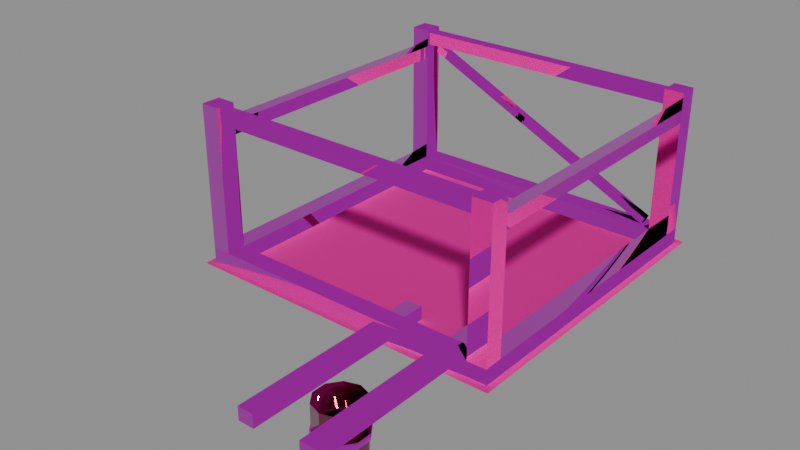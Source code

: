# Source: MoreFluidsFluidExtractor.Folktails.Stage0-ReferenceStudy.blend  (saved by Blender 4.5.90; exported with 4.5.12 LTS)
import bpy
from mathutils import Matrix  # noqa: F401  (used for matrix-valued properties, if any)

bpy.ops.wm.read_factory_settings(use_empty=True)
scene = bpy.context.scene
scene.name = 'Scene'

# ---- collections
col_morefluidsfluidextractor_folktails_stage0_referencestudy = bpy.data.collections.new('MoreFluidsFluidExtractor.Folktails.Stage0.ReferenceStudy'); scene.collection.children.link(col_morefluidsfluidextractor_folktails_stage0_referencestudy)

# ---- images (referenced by path relative to the original .blend; pixels are not part of the script)
import os
ASSET_DIR = os.environ.get("B2B_ASSET_DIR", "")  # directory of the original .blend (textures are referenced by path, not embedded)
HERE = os.path.dirname(os.path.abspath(__file__))  # packed textures are extracted next to this script under _unpacked/

def load_image(name, relpath, width, height, colorspace="sRGB"):
    """Load a texture the original file referenced (path relative to the .blend, or extracted next to this script)."""
    p = next((c for c in (os.path.join(HERE, relpath), os.path.join(ASSET_DIR, relpath)) if relpath and os.path.exists(c)), "")
    if p:
        img = bpy.data.images.load(p, check_existing=True)
        img.name = name
    else:  # same state as the original file: an image datablock whose file is absent (Cycles renders it pink)
        img = bpy.data.images.new(name, width, height)
        img.source = "FILE"
        img.filepath = "//" + (relpath or name)
    img.colorspace_settings.name = colorspace
    return img
img_1247_dirt_png = load_image('1247-Dirt.png', '1247-Dirt.png', 1024, 1024, 'sRGB')
img_355_basewood_1k_d_brown_png = load_image('355-BaseWood_1K_D_Brown.png', '355-BaseWood_1K_D_Brown.png', 1024, 1024, 'sRGB')
img_1487_basewood_1k_m_png = load_image('1487-BaseWood_1K_M.png', '1487-BaseWood_1K_M.png', 1024, 1024, 'Non-Color')
img_965_basewood_1k_n_png = load_image('965-BaseWood_1K_N.png', '965-BaseWood_1K_N.png', 1024, 1024, 'Non-Color')
img_859_basemetal_d1_png = load_image('859-BaseMetal_D1.png', '859-BaseMetal_D1.png', 1024, 1024, 'sRGB')
img_1380_basemetal_m_png = load_image('1380-BaseMetal_M.png', '1380-BaseMetal_M.png', 1024, 1024, 'Non-Color')
img_450_basemetal_n_png = load_image('450-BaseMetal_N.png', '450-BaseMetal_N.png', 1024, 1024, 'Non-Color')
img_1543_irregularplanks_d_white_png = load_image('1543-IrregularPlanks_D_White.png', '1543-IrregularPlanks_D_White.png', 1024, 1024, 'sRGB')
img_1343_irregularplanks_m_png = load_image('1343-IrregularPlanks_M.png', '1343-IrregularPlanks_M.png', 1024, 1024, 'Non-Color')
img_997_irregularplanks_n_png = load_image('997-IrregularPlanks_N.png', '997-IrregularPlanks_N.png', 1024, 1024, 'Non-Color')

# ---- materials (node trees are filled in below, after node groups)
mat_dirt = bpy.data.materials.new('Dirt')
mat_dirt.diffuse_color = (0.7433, 0.5539, 0.3383, 1.0)
mat_basewood_brown_folktails = bpy.data.materials.new('BaseWood_Brown.Folktails')
mat_basewood_brown_folktails.diffuse_color = (1.0, 1.0, 1.0, 1.0)
mat_basemetal_folktails = bpy.data.materials.new('BaseMetal.Folktails')
mat_basemetal_folktails.diffuse_color = (1.0, 1.0, 1.0, 1.0)
mat_irregularplanks_lightbrown_folktails = bpy.data.materials.new('IrregularPlanks_LightBrown.Folktails')
mat_irregularplanks_lightbrown_folktails.diffuse_color = (0.3916, 0.2705, 0.1384, 1.0)

# ---- material node trees
mat_dirt.use_nodes = True; mat_dirt.node_tree.nodes.clear()
_N = mat_dirt.node_tree.nodes; _L = mat_dirt.node_tree.links
n0 = _N.new('ShaderNodeBsdfPrincipled'); n0.name = 'Principled BSDF'; n0.location = (-200, 100)
n0.inputs[1].default_value = 0.5
n0.inputs[2].default_value = 1.0
n1 = _N.new('ShaderNodeOutputMaterial'); n1.name = 'Material Output'; n1.location = (200, 100)
n2 = _N.new('ShaderNodeTexCoord'); n2.name = 'Texture Coordinate'; n2.location = (0, 0)
n3 = _N.new('ShaderNodeTexImage'); n3.name = 'Image Texture'; n3.location = (0, 0)
n3.image = img_1247_dirt_png
n4 = _N.new('ShaderNodeMixRGB'); n4.name = 'Mix (Legacy)'; n4.location = (0, 0)
n4.blend_type = 'MULTIPLY'
n4.inputs[0].default_value = 1.0
n4.inputs[2].default_value = (0.7433, 0.5539, 0.3383, 1.0)
_L.new(n0.outputs[0], n1.inputs[0])
_L.new(n2.outputs[2], n3.inputs[0])
_L.new(n3.outputs[0], n4.inputs[1])
_L.new(n4.outputs[0], n0.inputs[0])
n1.is_active_output = True
mat_basewood_brown_folktails.use_nodes = True; mat_basewood_brown_folktails.node_tree.nodes.clear()
_N = mat_basewood_brown_folktails.node_tree.nodes; _L = mat_basewood_brown_folktails.node_tree.links
n0 = _N.new('ShaderNodeBsdfPrincipled'); n0.name = 'Principled BSDF'; n0.location = (-200, 100)
n1 = _N.new('ShaderNodeOutputMaterial'); n1.name = 'Material Output'; n1.location = (200, 100)
n2 = _N.new('ShaderNodeTexCoord'); n2.name = 'Texture Coordinate'; n2.location = (0, 0)
n3 = _N.new('ShaderNodeTexImage'); n3.name = 'Image Texture'; n3.location = (0, 0)
n3.image = img_355_basewood_1k_d_brown_png
n4 = _N.new('ShaderNodeMixRGB'); n4.name = 'Mix (Legacy)'; n4.location = (0, 0)
n4.blend_type = 'MULTIPLY'
n4.inputs[0].default_value = 1.0
n4.inputs[2].default_value = (1.0, 1.0, 1.0, 1.0)
n5 = _N.new('ShaderNodeTexImage'); n5.name = 'Image Texture.001'; n5.location = (0, 0)
n5.image = img_1487_basewood_1k_m_png
n6 = _N.new('ShaderNodeSeparateColor'); n6.name = 'Separate Color'; n6.location = (0, 0)
n7 = _N.new('ShaderNodeMath'); n7.name = 'Math'; n7.location = (0, 0)
n7.operation = 'MULTIPLY'
n7.inputs[1].default_value = 1.0
n8 = _N.new('ShaderNodeMath'); n8.name = 'Math.001'; n8.location = (0, 0)
n8.operation = 'SUBTRACT'
n8.inputs[0].default_value = 1.0
n9 = _N.new('ShaderNodeTexImage'); n9.name = 'Image Texture.002'; n9.location = (0, 0)
n9.image = img_965_basewood_1k_n_png
n10 = _N.new('ShaderNodeSeparateColor'); n10.name = 'Separate Color.001'; n10.location = (0, 0)
n11 = _N.new('ShaderNodeMath'); n11.name = 'Math.002'; n11.location = (0, 0)
n11.operation = 'MULTIPLY'
n12 = _N.new('ShaderNodeCombineColor'); n12.name = 'Combine Color'; n12.location = (0, 0)
n12.inputs[2].default_value = 1.0
n13 = _N.new('ShaderNodeNormalMap'); n13.name = 'Normal Map'; n13.location = (0, 0)
_L.new(n0.outputs[0], n1.inputs[0])
_L.new(n2.outputs[2], n3.inputs[0])
_L.new(n3.outputs[0], n4.inputs[1])
_L.new(n4.outputs[0], n0.inputs[0])
_L.new(n2.outputs[2], n5.inputs[0])
_L.new(n5.outputs[0], n6.inputs[0])
_L.new(n6.outputs[0], n0.inputs[1])
_L.new(n5.outputs[1], n7.inputs[0])
_L.new(n7.outputs[0], n8.inputs[1])
_L.new(n8.outputs[0], n0.inputs[2])
_L.new(n2.outputs[2], n9.inputs[0])
_L.new(n9.outputs[0], n10.inputs[0])
_L.new(n10.outputs[0], n11.inputs[0])
_L.new(n9.outputs[1], n11.inputs[1])
_L.new(n11.outputs[0], n12.inputs[0])
_L.new(n10.outputs[1], n12.inputs[1])
_L.new(n12.outputs[0], n13.inputs[1])
_L.new(n13.outputs[0], n0.inputs[5])
n1.is_active_output = True
mat_basemetal_folktails.use_nodes = True; mat_basemetal_folktails.node_tree.nodes.clear()
_N = mat_basemetal_folktails.node_tree.nodes; _L = mat_basemetal_folktails.node_tree.links
n0 = _N.new('ShaderNodeBsdfPrincipled'); n0.name = 'Principled BSDF'; n0.location = (-200, 100)
n1 = _N.new('ShaderNodeOutputMaterial'); n1.name = 'Material Output'; n1.location = (200, 100)
n2 = _N.new('ShaderNodeTexCoord'); n2.name = 'Texture Coordinate'; n2.location = (0, 0)
n3 = _N.new('ShaderNodeTexImage'); n3.name = 'Image Texture'; n3.location = (0, 0)
n3.image = img_859_basemetal_d1_png
n4 = _N.new('ShaderNodeMixRGB'); n4.name = 'Mix (Legacy)'; n4.location = (0, 0)
n4.blend_type = 'MULTIPLY'
n4.inputs[0].default_value = 1.0
n4.inputs[2].default_value = (1.0, 1.0, 1.0, 1.0)
n5 = _N.new('ShaderNodeTexImage'); n5.name = 'Image Texture.001'; n5.location = (0, 0)
n5.image = img_1380_basemetal_m_png
n6 = _N.new('ShaderNodeSeparateColor'); n6.name = 'Separate Color'; n6.location = (0, 0)
n7 = _N.new('ShaderNodeMath'); n7.name = 'Math'; n7.location = (0, 0)
n7.operation = 'MULTIPLY'
n7.inputs[1].default_value = 1.0
n8 = _N.new('ShaderNodeMath'); n8.name = 'Math.001'; n8.location = (0, 0)
n8.operation = 'SUBTRACT'
n8.inputs[0].default_value = 1.0
n9 = _N.new('ShaderNodeTexImage'); n9.name = 'Image Texture.002'; n9.location = (0, 0)
n9.image = img_450_basemetal_n_png
n10 = _N.new('ShaderNodeSeparateColor'); n10.name = 'Separate Color.001'; n10.location = (0, 0)
n11 = _N.new('ShaderNodeMath'); n11.name = 'Math.002'; n11.location = (0, 0)
n11.operation = 'MULTIPLY'
n12 = _N.new('ShaderNodeCombineColor'); n12.name = 'Combine Color'; n12.location = (0, 0)
n12.inputs[2].default_value = 1.0
n13 = _N.new('ShaderNodeNormalMap'); n13.name = 'Normal Map'; n13.location = (0, 0)
_L.new(n0.outputs[0], n1.inputs[0])
_L.new(n2.outputs[2], n3.inputs[0])
_L.new(n3.outputs[0], n4.inputs[1])
_L.new(n4.outputs[0], n0.inputs[0])
_L.new(n2.outputs[2], n5.inputs[0])
_L.new(n5.outputs[0], n6.inputs[0])
_L.new(n6.outputs[0], n0.inputs[1])
_L.new(n5.outputs[1], n7.inputs[0])
_L.new(n7.outputs[0], n8.inputs[1])
_L.new(n8.outputs[0], n0.inputs[2])
_L.new(n2.outputs[2], n9.inputs[0])
_L.new(n9.outputs[0], n10.inputs[0])
_L.new(n10.outputs[0], n11.inputs[0])
_L.new(n9.outputs[1], n11.inputs[1])
_L.new(n11.outputs[0], n12.inputs[0])
_L.new(n10.outputs[1], n12.inputs[1])
_L.new(n12.outputs[0], n13.inputs[1])
_L.new(n13.outputs[0], n0.inputs[5])
n1.is_active_output = True
mat_irregularplanks_lightbrown_folktails.use_nodes = True; mat_irregularplanks_lightbrown_folktails.node_tree.nodes.clear()
_N = mat_irregularplanks_lightbrown_folktails.node_tree.nodes; _L = mat_irregularplanks_lightbrown_folktails.node_tree.links
n0 = _N.new('ShaderNodeBsdfPrincipled'); n0.name = 'Principled BSDF'; n0.location = (-200, 100)
n1 = _N.new('ShaderNodeOutputMaterial'); n1.name = 'Material Output'; n1.location = (200, 100)
n2 = _N.new('ShaderNodeTexCoord'); n2.name = 'Texture Coordinate'; n2.location = (0, 0)
n3 = _N.new('ShaderNodeTexImage'); n3.name = 'Image Texture'; n3.location = (0, 0)
n3.image = img_1543_irregularplanks_d_white_png
n4 = _N.new('ShaderNodeMixRGB'); n4.name = 'Mix (Legacy)'; n4.location = (0, 0)
n4.blend_type = 'MULTIPLY'
n4.inputs[0].default_value = 1.0
n4.inputs[2].default_value = (0.3916, 0.2705, 0.1384, 1.0)
n5 = _N.new('ShaderNodeTexImage'); n5.name = 'Image Texture.001'; n5.location = (0, 0)
n5.image = img_1343_irregularplanks_m_png
n6 = _N.new('ShaderNodeSeparateColor'); n6.name = 'Separate Color'; n6.location = (0, 0)
n7 = _N.new('ShaderNodeMath'); n7.name = 'Math'; n7.location = (0, 0)
n7.operation = 'MULTIPLY'
n7.inputs[1].default_value = 1.0
n8 = _N.new('ShaderNodeMath'); n8.name = 'Math.001'; n8.location = (0, 0)
n8.operation = 'SUBTRACT'
n8.inputs[0].default_value = 1.0
n9 = _N.new('ShaderNodeTexImage'); n9.name = 'Image Texture.002'; n9.location = (0, 0)
n9.image = img_997_irregularplanks_n_png
n10 = _N.new('ShaderNodeSeparateColor'); n10.name = 'Separate Color.001'; n10.location = (0, 0)
n11 = _N.new('ShaderNodeMath'); n11.name = 'Math.002'; n11.location = (0, 0)
n11.operation = 'MULTIPLY'
n12 = _N.new('ShaderNodeCombineColor'); n12.name = 'Combine Color'; n12.location = (0, 0)
n12.inputs[2].default_value = 1.0
n13 = _N.new('ShaderNodeNormalMap'); n13.name = 'Normal Map'; n13.location = (0, 0)
_L.new(n0.outputs[0], n1.inputs[0])
_L.new(n2.outputs[2], n3.inputs[0])
_L.new(n3.outputs[0], n4.inputs[1])
_L.new(n4.outputs[0], n0.inputs[0])
_L.new(n2.outputs[2], n5.inputs[0])
_L.new(n5.outputs[0], n6.inputs[0])
_L.new(n6.outputs[0], n0.inputs[1])
_L.new(n5.outputs[1], n7.inputs[0])
_L.new(n7.outputs[0], n8.inputs[1])
_L.new(n8.outputs[0], n0.inputs[2])
_L.new(n2.outputs[2], n9.inputs[0])
_L.new(n9.outputs[0], n10.inputs[0])
_L.new(n10.outputs[0], n11.inputs[0])
_L.new(n9.outputs[1], n11.inputs[1])
_L.new(n11.outputs[0], n12.inputs[0])
_L.new(n10.outputs[1], n12.inputs[1])
_L.new(n12.outputs[0], n13.inputs[1])
_L.new(n13.outputs[0], n0.inputs[5])
n1.is_active_output = True

# ---- meshes
me_morefluidsfluidextractor_folktails_constructionstage0 = bpy.data.meshes.new('MoreFluidsFluidExtractor.Folktails.ConstructionStage0')
me_morefluidsfluidextractor_folktails_constructionstage0.from_pydata([(-1.89, -0.11, 0.001), (-2.022, 0.022, 0.001), (-2.022, -2.022, 0.001), (-1.89, -1.89, 0.001), (0.022, -2.022, 0.001), (0.022, 0.022, 0.001), (-0.11, -0.11, 0.001), (-0.11, -1.89, 0.001), (-0.02, -0.02, 0.001), (-0.02, -0.02, 0.1), (-1.98, -0.02, 0.001), (-1.98, -0.14, 0.001), (-1.98, -0.02, 0.1), (-1.98, -0.14, 0.1), (-0.02, -1.98, 0.001), (-0.02, -1.86, 0.1), (-0.02, -1.98, 0.1), (-1.98, -1.86, 0.001), (-1.98, -1.98, 0.1), (-0.02, -1.86, 0.001), (-1.98, -1.98, 0.001), (-0.02, -0.14, 0.001), (-0.14, -0.14, 0.001), (-0.14, -1.86, 0.001), (-0.14, -1.86, 0.1), (-1.86, -0.14, 0.001), (-1.86, -1.86, 0.001), (-1.86, -1.86, 0.1), (-0.02, -0.14, 0.1), (-0.02, -0.02, 1.0), (-0.14, -0.14, 0.1), (-0.14, -0.02, 0.1), (-0.14, -0.02, 1.0), (-0.14, -0.14, 1.0), (-0.02, -0.14, 1.0), (-0.14, -1.98, 0.1), (-0.14, -1.98, 1.0), (-0.14, -1.86, 1.0), (-0.02, -1.86, 1.0), (-0.02, -1.98, 1.0), (-1.86, -0.14, 0.1), (-1.86, -0.02, 0.1), (-1.98, -0.02, 1.0), (-1.86, -0.02, 1.0), (-1.86, -0.14, 1.0), (-1.98, -0.14, 1.0), (-1.86, -1.98, 0.1), (-1.86, -1.86, 1.0), (-1.98, -1.86, 0.1), (-1.98, -1.86, 1.0), (-1.86, -1.98, 1.0), (-1.98, -1.98, 1.0), (-1.97, -0.12, 0.98), (-1.97, -0.04, 0.98), (-0.03, -0.04, 0.98), (-0.03, -0.12, 0.98), (-0.03, -0.12, 0.9), (-1.97, -0.12, 0.9), (-1.97, -0.04, 0.9), (-0.03, -0.04, 0.9), (-0.03, -1.96, 0.9), (-0.03, -1.88, 0.9), (-0.03, -1.88, 0.98), (-0.03, -1.96, 0.98), (-1.97, -1.96, 0.98), (-1.97, -1.96, 0.9), (-1.97, -1.88, 0.9), (-1.97, -1.88, 0.98), (-0.04, -0.12, 0.8), (-0.12, -0.12, 0.8), (-0.12, -0.12, 0.88), (-0.12, -1.88, 0.8), (-0.04, -1.88, 0.8), (-0.04, -0.12, 0.88), (-0.12, -1.88, 0.88), (-0.04, -1.88, 0.88), (-1.88, -1.88, 0.8), (-1.88, -0.12, 0.8), (-1.88, -1.88, 0.88), (-1.96, -0.12, 0.8), (-1.96, -1.88, 0.8), (-1.96, -1.88, 0.88), (-1.88, -0.12, 0.88), (-1.96, -0.12, 0.88), (-0.1893, -0.055, 0.1426), (-1.789, -0.055, 0.9026), (-1.789, -0.105, 0.9026), (-0.2107, -0.105, 0.09742), (-0.2107, -0.055, 0.09742), (-0.1893, -0.105, 0.1426), (-1.811, -0.055, 0.8574), (-1.811, -0.105, 0.8574), (-0.25, -1.7, 0.0), (-0.35, -1.7, 0.0), (-0.35, -2.94, 0.0), (-0.35, -2.94, 0.085), (-0.35, -1.7, 0.085), (-0.25, -1.7, 0.085), (-0.25, -2.94, 0.0), (-0.25, -2.94, 0.085), (-0.65, -1.7, 0.0), (-0.75, -1.7, 0.0), (-0.75, -2.94, 0.0), (-0.75, -1.7, 0.085), (-0.65, -1.7, 0.085), (-0.65, -2.94, 0.0), (-0.75, -2.94, 0.085), (-0.65, -2.94, 0.085), (-0.5882, -2.631, 0.0), (-0.5, -2.66, -0.27), (-0.5, -2.66, 0.0), (-0.4118, -2.631, 0.0), (-0.3573, -2.556, -0.27), (-0.3573, -2.556, 0.0), (-0.3573, -2.464, -0.27), (-0.4118, -2.389, 0.0), (-0.3573, -2.464, 0.0), (-0.4118, -2.389, -0.27), (-0.5, -2.36, -0.27), (-0.5, -2.36, 0.0), (-0.5882, -2.389, -0.27), (-0.5882, -2.389, 0.0), (-0.6427, -2.464, -0.27), (-0.6427, -2.556, 0.0), (-0.6427, -2.464, 0.0), (-0.4118, -2.631, -0.27), (-0.5882, -2.631, -0.27), (-0.6427, -2.556, -0.27), (-0.6522, -2.559, -0.2), (-0.594, -2.639, -0.16), (-0.594, -2.639, -0.2), (-0.5, -2.67, -0.16), (-0.5, -2.67, -0.2), (-0.3478, -2.559, -0.16), (-0.3478, -2.461, -0.2), (-0.3478, -2.461, -0.16), (-0.406, -2.381, -0.16), (-0.594, -2.381, -0.2), (-0.594, -2.381, -0.16), (-0.6522, -2.559, -0.16), (-0.6522, -2.461, -0.16), (-0.5823, -2.623, -0.2), (-0.5, -2.65, -0.2), (-0.406, -2.639, -0.2), (-0.4177, -2.623, -0.2), (-0.3669, -2.553, -0.2), (-0.3669, -2.467, -0.2), (-0.3478, -2.559, -0.2), (-0.4177, -2.397, -0.2), (-0.406, -2.381, -0.2), (-0.5, -2.37, -0.2), (-0.5, -2.35, -0.2), (-0.5823, -2.397, -0.2), (-0.6522, -2.461, -0.2), (-0.6331, -2.467, -0.2), (-0.6331, -2.553, -0.2), (-0.5823, -2.623, -0.16), (-0.6331, -2.553, -0.16), (-0.5, -2.65, -0.16), (-0.406, -2.639, -0.16), (-0.3669, -2.553, -0.16), (-0.4177, -2.623, -0.16), (-0.3669, -2.467, -0.16), (-0.5, -2.35, -0.16), (-0.5, -2.37, -0.16), (-0.4177, -2.397, -0.16), (-0.5823, -2.397, -0.16), (-0.6331, -2.467, -0.16)], [], [(6, 0, 3, 7), (5, 1, 0, 6), (1, 2, 3, 0), (2, 4, 7, 3), (4, 5, 6, 7), (21, 8, 9, 28), (10, 11, 13, 12), (8, 10, 12, 9), (11, 21, 28, 13), (9, 12, 13, 28), (14, 19, 15, 16), (17, 20, 18, 48), (19, 17, 48, 15), (20, 14, 16, 18), (15, 48, 18, 16), (19, 21, 28, 15), (22, 23, 24, 30), (21, 22, 30, 28), (23, 19, 15, 24), (28, 30, 24, 15), (26, 25, 40, 27), (11, 17, 48, 13), (25, 11, 13, 40), (17, 26, 27, 48), (40, 13, 48, 27), (28, 9, 29, 34), (31, 30, 33, 32), (9, 31, 32, 29), (30, 28, 34, 33), (29, 32, 33, 34), (16, 15, 38, 39), (24, 35, 36, 37), (15, 24, 37, 38), (35, 16, 39, 36), (38, 37, 36, 39), (40, 41, 43, 44), (12, 13, 45, 42), (41, 12, 42, 43), (13, 40, 44, 45), (43, 42, 45, 44), (46, 27, 47, 50), (48, 18, 51, 49), (27, 48, 49, 47), (18, 46, 50, 51), (47, 49, 51, 50), (56, 59, 54, 55), (58, 57, 52, 53), (59, 58, 53, 54), (57, 56, 55, 52), (56, 57, 58, 59), (54, 53, 52, 55), (60, 61, 62, 63), (66, 65, 64, 67), (61, 66, 67, 62), (65, 60, 63, 64), (60, 65, 66, 61), (62, 67, 64, 63), (72, 68, 73, 75), (69, 71, 74, 70), (68, 69, 70, 73), (71, 72, 75, 74), (72, 71, 69, 68), (73, 70, 74, 75), (76, 77, 82, 78), (79, 80, 81, 83), (77, 79, 83, 82), (80, 76, 78, 81), (76, 80, 79, 77), (82, 83, 81, 78), (84, 85, 86, 89), (89, 86, 91, 87), (87, 91, 90, 88), (88, 90, 85, 84), (84, 89, 87, 88), (90, 91, 86, 85), (98, 92, 97, 99), (93, 94, 95, 96), (92, 93, 96, 97), (94, 98, 99, 95), (97, 96, 95, 99), (105, 100, 104, 107), (101, 102, 106, 103), (100, 101, 103, 104), (102, 105, 107, 106), (104, 103, 106, 107), (127, 126, 108, 123), (126, 109, 110, 108), (109, 125, 111, 110), (125, 112, 113, 111), (112, 114, 116, 113), (114, 117, 115, 116), (117, 118, 119, 115), (118, 120, 121, 119), (120, 122, 124, 121), (122, 127, 123, 124), (122, 120, 118, 117, 114, 112, 125, 109, 126, 127), (128, 130, 129, 139), (130, 132, 131, 129), (132, 143, 159, 131), (143, 147, 133, 159), (147, 134, 135, 133), (134, 149, 136, 135), (149, 151, 163, 136), (151, 137, 138, 163), (137, 153, 140, 138), (153, 128, 139, 140), (155, 141, 130, 128), (141, 142, 132, 130), (142, 144, 143, 132), (144, 145, 147, 143), (145, 146, 134, 147), (146, 148, 149, 134), (148, 150, 151, 149), (150, 152, 137, 151), (152, 154, 153, 137), (154, 155, 128, 153), (139, 129, 156, 157), (129, 131, 158, 156), (131, 159, 161, 158), (159, 133, 160, 161), (133, 135, 162, 160), (135, 136, 165, 162), (136, 163, 164, 165), (163, 138, 166, 164), (138, 140, 167, 166), (140, 139, 157, 167)])
me_morefluidsfluidextractor_folktails_constructionstage0.polygons.foreach_set('use_smooth', [0, 0, 0, 0, 0, 0, 0, 0, 0, 0, 0, 0, 0, 0, 0, 0, 0, 0, 0, 0, 0, 0, 0, 0, 0, 0, 0, 0, 0, 0, 0, 0, 0, 0, 0, 0, 0, 0, 0, 0, 0, 0, 0, 0, 0, 0, 0, 0, 0, 0, 0, 0, 0, 0, 0, 0, 0, 0, 0, 0, 0, 0, 0, 0, 0, 0, 0, 0, 0, 0, 0, 0, 0, 0, 0, 0, 0, 0, 0, 0, 0, 0, 0, 0, 0, 1, 1, 1, 1, 1, 1, 1, 1, 1, 1, 0, 1, 1, 1, 1, 1, 1, 1, 1, 1, 1, 0, 0, 0, 0, 0, 0, 0, 0, 0, 0, 0, 0, 0, 0, 0, 0, 0, 0, 0, 0])
me_morefluidsfluidextractor_folktails_constructionstage0.polygons.foreach_set('material_index', [0, 0, 0, 0, 0, 1, 1, 1, 1, 1, 1, 1, 1, 1, 1, 1, 1, 1, 1, 1, 1, 1, 1, 1, 1, 2, 2, 2, 2, 2, 2, 2, 2, 2, 2, 2, 2, 2, 2, 2, 2, 2, 2, 2, 2, 2, 2, 2, 2, 2, 2, 2, 2, 2, 2, 2, 2, 2, 2, 2, 2, 2, 2, 2, 2, 2, 2, 2, 2, 2, 2, 2, 2, 2, 2, 1, 1, 1, 1, 1, 1, 1, 1, 1, 1, 3, 3, 3, 3, 3, 3, 3, 3, 3, 3, 1, 2, 2, 2, 2, 2, 2, 2, 2, 2, 2, 2, 2, 2, 2, 2, 2, 2, 2, 2, 2, 2, 2, 2, 2, 2, 2, 2, 2, 2, 2])
_uv = me_morefluidsfluidextractor_folktails_constructionstage0.uv_layers.new(name='UVMap')
_uv.uv.foreach_set('vector', [0.0275, 1.0, 0.4725, 1.0, 0.4725, 1.0, 0.0275, 1.0, -0.0055, 0.0, 0.5055, 0.0, 0.4725, 1.0, 0.0275, 1.0, 0.5055, 0.0, 0.5055, 0.0, 0.4725, 1.0, 0.4725, 1.0, 0.5055, 0.0, -0.0055, 0.0, 0.0275, 1.0, 0.4725, 1.0, -0.0055, 0.0, -0.0055, 0.0, 0.0275, 1.0, 0.0275, 1.0, 0.07827, 0.3013, 0.07827, 0.3373, 0.108, 0.3373, 0.108, 0.3013, 0.1455, 0.07474, 0.1455, 0.1107, 0.1752, 0.1107, 0.1752, 0.07474, 0.1918, 0.01218, 0.1918, 0.4877, 0.2158, 0.4877, 0.2158, 0.01218, 0.2624, 0.01239, 0.2624, 0.4879, 0.2864, 0.4879, 0.2864, 0.01239, 0.334, 0.01229, 0.334, 0.4878, 0.3631, 0.4878, 0.3631, 0.01229, 0.3928, 0.303, 0.3928, 0.339, 0.4225, 0.339, 0.4225, 0.303, 0.4451, 0.2056, 0.4451, 0.2416, 0.4748, 0.2416, 0.4748, 0.2056, 0.5088, 0.5054, 0.5088, 0.995, 0.5336, 0.995, 0.5336, 0.5054, 0.5683, 0.5054, 0.5683, 0.9949, 0.593, 0.9949, 0.593, 0.5054, 0.6308, 0.5053, 0.6308, 0.9948, 0.6608, 0.9948, 0.6608, 0.5053, 0.7004, 0.5052, 0.7004, 0.9947, 0.7285, 0.9947, 0.7285, 0.5052, 0.02685, 0.01201, 0.02685, 0.4875, 0.05422, 0.4875, 0.05422, 0.01201, 0.06801, 0.4146, 0.06801, 0.4506, 0.09771, 0.4506, 0.09771, 0.4146, 0.1416, 0.05203, 0.1416, 0.08803, 0.1713, 0.08803, 0.1713, 0.05203, 0.2457, 0.01245, 0.2125, 0.01245, 0.2125, 0.488, 0.2457, 0.488, 0.2571, 0.0122, 0.2571, 0.4877, 0.2844, 0.4877, 0.2844, 0.0122, 0.3202, 0.01215, 0.3202, 0.4877, 0.3475, 0.4877, 0.3475, 0.01215, 0.3944, 0.08395, 0.3944, 0.12, 0.4241, 0.12, 0.4241, 0.08395, 0.4588, 0.0346, 0.4588, 0.0706, 0.4885, 0.0706, 0.4885, 0.0346, 0.5416, 0.5054, 0.5075, 0.5054, 0.5075, 0.9949, 0.5416, 0.9949, 0.241, 0.5202, 0.1797, 0.5202, 0.1797, 0.9797, 0.241, 0.9797, 0.3189, 0.5202, 0.2576, 0.5202, 0.2576, 0.9798, 0.3189, 0.9798, 0.2346, 0.52, 0.1733, 0.52, 0.1733, 0.9796, 0.2346, 0.9796, 0.3709, 0.5204, 0.3096, 0.5204, 0.3096, 0.98, 0.3709, 0.98, 0.3812, 0.7655, 0.3812, 0.8555, 0.4712, 0.8555, 0.4712, 0.7655, 0.2234, 0.5202, 0.1621, 0.5202, 0.1621, 0.9797, 0.2234, 0.9797, 0.3564, 0.5203, 0.2952, 0.5203, 0.2952, 0.9798, 0.3564, 0.9798, 0.1267, 0.5201, 0.06539, 0.5201, 0.06539, 0.9796, 0.1267, 0.9796, 0.2261, 0.5202, 0.1649, 0.5202, 0.1649, 0.9798, 0.2261, 0.9798, 0.3197, 0.705, 0.3197, 0.795, 0.4097, 0.795, 0.4097, 0.705, 0.09249, 0.5204, 0.03122, 0.5204, 0.03122, 0.9799, 0.09249, 0.9799, 0.2528, 0.5202, 0.1915, 0.5202, 0.1915, 0.9798, 0.2528, 0.9798, 0.1699, 0.5202, 0.1086, 0.5202, 0.1086, 0.9797, 0.1699, 0.9797, 0.2361, 0.5204, 0.1748, 0.5204, 0.1748, 0.9799, 0.2361, 0.9799, 0.05797, 0.7235, 0.05797, 0.8135, 0.148, 0.8135, 0.148, 0.7235, 0.1523, 0.5203, 0.09099, 0.5203, 0.09099, 0.9799, 0.1523, 0.9799, 0.09596, 0.5201, 0.03469, 0.5201, 0.03469, 0.9797, 0.09596, 0.9797, 0.2185, 0.5203, 0.1572, 0.5203, 0.1572, 0.9798, 0.2185, 0.9798, 0.102, 0.5202, 0.04076, 0.5202, 0.04076, 0.9798, 0.102, 0.9798, 0.09725, 0.6243, 0.09725, 0.7143, 0.1873, 0.7143, 0.1873, 0.6243, 0.2705, 0.9035, 0.2105, 0.9035, 0.2105, 0.9635, 0.2705, 0.9635, 0.2724, 0.9024, 0.2124, 0.9024, 0.2124, 0.9624, 0.2724, 0.9624, 0.4796, 0.9276, 0.02008, 0.9276, 0.02008, 0.9466, 0.4796, 0.9466, 0.4797, 0.6035, 0.02017, 0.6035, 0.02017, 0.6224, 0.4797, 0.6224, 0.3501, 0.5204, 0.3501, 0.98, 0.3691, 0.98, 0.3691, 0.5204, 0.02294, 0.5201, 0.02294, 0.9797, 0.04189, 0.9797, 0.04189, 0.5201, 0.3883, 0.6567, 0.3283, 0.6567, 0.3283, 0.7167, 0.3883, 0.7167, 0.1766, 0.5235, 0.1166, 0.5235, 0.1166, 0.5835, 0.1766, 0.5835, 0.4796, 0.793, 0.02002, 0.793, 0.02002, 0.812, 0.4796, 0.812, 0.48, 0.9604, 0.02045, 0.9604, 0.02045, 0.9793, 0.48, 0.9793, 0.2421, 0.52, 0.2421, 0.9796, 0.2611, 0.9796, 0.2611, 0.52, 0.1622, 0.5204, 0.1622, 0.9799, 0.1812, 0.9799, 0.1812, 0.5204, 0.4799, 0.8008, 0.02038, 0.8008, 0.02038, 0.8217, 0.4799, 0.8217, 0.4796, 0.7515, 0.02011, 0.7515, 0.02011, 0.7724, 0.4796, 0.7724, 0.271, 0.7708, 0.211, 0.7708, 0.211, 0.8308, 0.271, 0.8308, 0.1851, 0.8987, 0.1251, 0.8987, 0.1251, 0.9587, 0.1851, 0.9587, 0.4336, 0.5201, 0.4127, 0.5201, 0.4127, 0.9796, 0.4336, 0.9796, 0.1688, 0.5204, 0.1479, 0.5204, 0.1479, 0.9799, 0.1688, 0.9799, 0.4797, 0.9345, 0.02013, 0.9345, 0.02013, 0.9554, 0.4797, 0.9554, 0.4798, 0.8256, 0.02024, 0.8256, 0.02024, 0.8465, 0.4798, 0.8465, 0.3619, 0.6056, 0.3019, 0.6056, 0.3019, 0.6656, 0.3619, 0.6656, 0.194, 0.622, 0.134, 0.622, 0.134, 0.682, 0.194, 0.682, 0.3409, 0.5203, 0.32, 0.5203, 0.32, 0.9799, 0.3409, 0.9799, 0.09873, 0.5204, 0.07784, 0.5204, 0.07784, 0.9799, 0.09873, 0.9799, 0.2079, 0.5201, 0.2079, 0.9797, 0.2209, 0.9797, 0.2209, 0.5201, 0.2146, 0.5205, 0.2146, 0.98, 0.2276, 0.98, 0.2276, 0.5205, 0.2703, 0.5203, 0.2703, 0.9798, 0.2833, 0.9798, 0.2833, 0.5203, 0.4312, 0.5204, 0.4312, 0.98, 0.4442, 0.98, 0.4442, 0.5204, 0.3413, 0.734, 0.3788, 0.734, 0.3788, 0.6965, 0.3413, 0.6965, 0.3061, 0.9007, 0.2686, 0.9007, 0.2686, 0.9382, 0.3061, 0.9382, 0.5894, 0.5735, 0.5894, 0.9455, 0.6149, 0.9455, 0.6149, 0.5735, 0.6391, 0.5485, 0.6391, 0.9205, 0.6646, 0.9205, 0.6646, 0.5485, 0.7128, 0.7641, 0.7128, 0.7941, 0.7383, 0.7941, 0.7383, 0.7641, 0.004496, 0.3287, 0.004496, 0.3587, 0.03, 0.3587, 0.03, 0.3287, 0.1186, 0.09496, 0.08864, 0.09496, 0.08864, 0.467, 0.1186, 0.467, 0.155, 0.1067, 0.155, 0.4787, 0.1805, 0.4787, 0.1805, 0.1067, 0.207, 0.09407, 0.207, 0.4661, 0.2325, 0.4661, 0.2325, 0.09407, 0.265, 0.05584, 0.265, 0.08584, 0.2905, 0.08584, 0.2905, 0.05584, 0.3267, 0.1512, 0.3267, 0.1812, 0.3522, 0.1812, 0.3522, 0.1512, 0.4319, 0.08367, 0.4019, 0.08367, 0.4019, 0.4557, 0.4319, 0.4557, 0.5642, 0.5273, 0.5132, 0.5273, 0.5132, 0.6758, 0.5642, 0.6758, 0.1769, 0.4542, 0.1259, 0.4542, 0.1259, 0.6027, 0.1769, 0.6027, 0.7119, 0.3377, 0.6609, 0.3377, 0.6609, 0.4862, 0.7119, 0.4862, 0.2893, 0.3483, 0.2383, 0.3483, 0.2383, 0.4968, 0.2893, 0.4968, 0.3616, 0.5798, 0.3106, 0.5798, 0.3106, 0.7283, 0.3616, 0.7283, 0.1927, 0.08528, 0.1417, 0.08528, 0.1417, 0.2338, 0.1927, 0.2338, 0.3513, 0.5885, 0.3003, 0.5885, 0.3003, 0.737, 0.3513, 0.737, 0.7667, 0.5583, 0.7157, 0.5583, 0.7157, 0.7068, 0.7667, 0.7068, 0.9293, 0.314, 0.8784, 0.314, 0.8784, 0.4625, 0.9293, 0.4625, 0.08862, 0.4156, 0.03763, 0.4156, 0.03763, 0.5641, 0.08862, 0.5641, 0.62, 0.171, 0.598, 0.1428, 0.5625, 0.132, 0.527, 0.1428, 0.505, 0.171, 0.505, 0.206, 0.527, 0.2342, 0.5625, 0.245, 0.598, 0.2342, 0.62, 0.206, 0.2654, 0.5971, 0.1912, 0.5971, 0.1912, 0.6271, 0.2654, 0.6271, 0.3517, 0.6667, 0.2775, 0.6667, 0.2775, 0.6967, 0.3517, 0.6967, 0.1861, 0.6608, 0.112, 0.6608, 0.112, 0.6908, 0.1861, 0.6908, 0.4583, 0.5233, 0.3842, 0.5233, 0.3842, 0.5533, 0.4583, 0.5533, 0.2332, 0.6403, 0.159, 0.6403, 0.159, 0.6703, 0.2332, 0.6703, 0.1718, 0.706, 0.09768, 0.706, 0.09768, 0.736, 0.1718, 0.736, 0.1792, 0.9151, 0.105, 0.9151, 0.105, 0.9451, 0.1792, 0.9451, 0.2875, 0.8202, 0.2133, 0.8202, 0.2133, 0.8502, 0.2875, 0.8502, 0.1568, 0.7198, 0.08264, 0.7198, 0.08264, 0.7498, 0.1568, 0.7498, 0.3282, 0.8824, 0.254, 0.8824, 0.254, 0.9124, 0.3282, 0.9124, 0.1456, 0.7669, 0.1456, 0.702, 0.1314, 0.6973, 0.1314, 0.7715, 0.4153, 0.9104, 0.4153, 0.8455, 0.401, 0.8409, 0.401, 0.9151, 0.1357, 0.7971, 0.1357, 0.7322, 0.1214, 0.7276, 0.1214, 0.8017, 0.3736, 0.742, 0.3736, 0.6772, 0.3593, 0.6725, 0.3593, 0.7467, 0.3344, 0.8454, 0.3344, 0.7805, 0.3202, 0.7759, 0.3202, 0.8501, 0.4677, 0.8032, 0.4677, 0.7383, 0.4534, 0.7337, 0.4534, 0.8079, 0.3377, 0.7247, 0.3377, 0.6598, 0.3234, 0.6551, 0.3234, 0.7293, 0.3607, 0.7139, 0.3607, 0.649, 0.3464, 0.6443, 0.3464, 0.7185, 0.2571, 0.7288, 0.2571, 0.6639, 0.2428, 0.6592, 0.2428, 0.7334, 0.1712, 0.642, 0.1712, 0.5771, 0.1569, 0.5724, 0.1569, 0.6466, 0.1206, 0.73, 0.1206, 0.8042, 0.1349, 0.7995, 0.1349, 0.7346, 0.1323, 0.5377, 0.1323, 0.6119, 0.1465, 0.6072, 0.1465, 0.5423, 0.3782, 0.6302, 0.3782, 0.7044, 0.3925, 0.6997, 0.3925, 0.6348, 0.4373, 0.751, 0.4373, 0.8252, 0.4515, 0.8206, 0.4515, 0.7557, 0.1934, 0.8569, 0.1934, 0.931, 0.2077, 0.9264, 0.2077, 0.8615, 0.4199, 0.6438, 0.4199, 0.718, 0.4342, 0.7134, 0.4342, 0.6485, 0.07609, 0.7673, 0.07609, 0.8415, 0.09036, 0.8368, 0.09036, 0.7719, 0.3956, 0.7548, 0.3956, 0.8289, 0.4099, 0.8243, 0.4099, 0.7594, 0.3696, 0.6791, 0.3696, 0.7533, 0.3839, 0.7487, 0.3839, 0.6838, 0.2954, 0.6216, 0.2954, 0.6957, 0.3096, 0.6911, 0.3096, 0.6262])
me_morefluidsfluidextractor_folktails_constructionstage0.materials.append(mat_dirt)
me_morefluidsfluidextractor_folktails_constructionstage0.materials.append(mat_basewood_brown_folktails)
me_morefluidsfluidextractor_folktails_constructionstage0.materials.append(mat_basemetal_folktails)
me_morefluidsfluidextractor_folktails_constructionstage0.materials.append(mat_irregularplanks_lightbrown_folktails)
me_morefluidsfluidextractor_folktails_constructionstage0.update()

# ---- objects
ob_morefluidsfluidextractor_folktails_constructionstage0 = bpy.data.objects.new('MoreFluidsFluidExtractor.Folktails.ConstructionStage0', me_morefluidsfluidextractor_folktails_constructionstage0)

# ---- transforms, parenting, visibility, modifiers, constraints
ob_morefluidsfluidextractor_folktails_constructionstage0.location = (-0.0, -0.0, 0.0)

# ---- collection membership
col_morefluidsfluidextractor_folktails_stage0_referencestudy.objects.link(ob_morefluidsfluidextractor_folktails_constructionstage0)

# ---- scene / render settings (as saved in the file)
scene.frame_start = 1; scene.frame_end = 100; scene.frame_set(1)
scene.render.engine = 'BLENDER_EEVEE_NEXT'
bpy.context.view_layer.update()

# ---- added for rendering (the .blend has no active camera and no usable light): camera, sun + grey world if the file has none
cam_auto = bpy.data.cameras.new('AutoCamera')
cam_auto.lens = 50.0
cam_auto.sensor_width = 36.0
cam_auto.clip_end = 1000.0
ob_auto_camera = bpy.data.objects.new('AutoCamera', cam_auto)
scene.collection.objects.link(ob_auto_camera)
ob_auto_camera.location = (2.53095, -5.69614, 3.18976)
ob_auto_camera.rotation_euler = (1.09748, -7.21219e-08, 0.694738)
scene.camera = ob_auto_camera
light_auto_sun = bpy.data.lights.new('AutoSun', 'SUN')
light_auto_sun.energy = 3.0
light_auto_sun.angle = 0.0523599
ob_auto_sun = bpy.data.objects.new('AutoSun', light_auto_sun)
scene.collection.objects.link(ob_auto_sun)
ob_auto_sun.rotation_euler = (0.872665, 0.174533, 0.523599)
if scene.world is None:
    world_auto = bpy.data.worlds.new('AutoWorld')
    world_auto.color = (0.3, 0.3, 0.3)
    scene.world = world_auto
bpy.context.view_layer.update()
